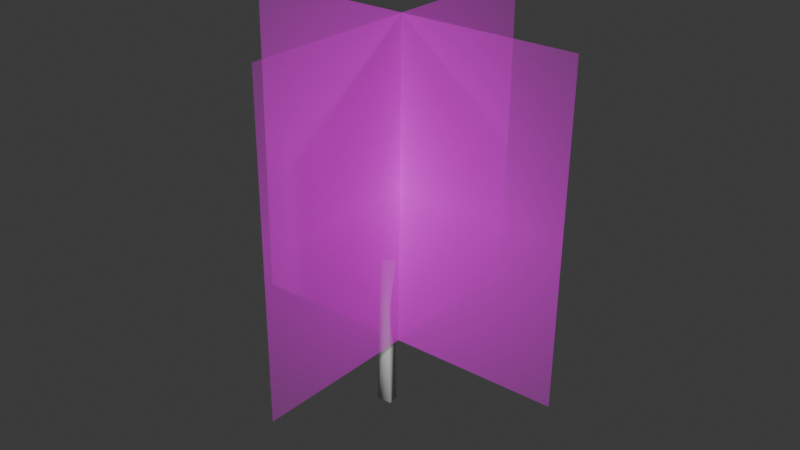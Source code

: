 # Source: Tree_optimized_.blend  (saved by Blender 4.0.36; exported with 4.5.12 LTS)
import bpy
from mathutils import Matrix  # noqa: F401  (used for matrix-valued properties, if any)

bpy.ops.wm.read_factory_settings(use_empty=True)
scene = bpy.context.scene
scene.name = 'Scene'

# ---- collections
col_collection = bpy.data.collections.new('Collection'); scene.collection.children.link(col_collection)

# ---- images (referenced by path relative to the original .blend; pixels are not part of the script)
import os
ASSET_DIR = os.environ.get("B2B_ASSET_DIR", "")  # directory of the original .blend (textures are referenced by path, not embedded)
HERE = os.path.dirname(os.path.abspath(__file__))  # packed textures are extracted next to this script under _unpacked/

def load_image(name, relpath, width, height, colorspace="sRGB"):
    """Load a texture the original file referenced (path relative to the .blend, or extracted next to this script)."""
    p = next((c for c in (os.path.join(HERE, relpath), os.path.join(ASSET_DIR, relpath)) if relpath and os.path.exists(c)), "")
    if p:
        img = bpy.data.images.load(p, check_existing=True)
        img.name = name
    else:  # same state as the original file: an image datablock whose file is absent (Cycles renders it pink)
        img = bpy.data.images.new(name, width, height)
        img.source = "FILE"
        img.filepath = "//" + (relpath or name)
    img.colorspace_settings.name = colorspace
    return img
img_treebillboard_png = load_image('TreeBillboard.png', 'TreeBillboard.png', 1024, 1024, 'sRGB')
img_treebillboard_png_001 = load_image('TreeBillboard.png.001', 'TreeBillboard.png', 1024, 1024, 'sRGB')

# ---- materials (node trees are filled in below, after node groups)
mat_treebillboard = bpy.data.materials.new('TreeBillboard')
mat_treebillboard.surface_render_method = 'BLENDED'
mat_treebillboard.blend_method = 'BLEND'
mat_treebillboard_001 = bpy.data.materials.new('TreeBillboard.001')
mat_treebillboard_001.surface_render_method = 'BLENDED'
mat_treebillboard_001.blend_method = 'BLEND'

# ---- material node trees
mat_treebillboard.use_nodes = True; mat_treebillboard.node_tree.nodes.clear()
_N = mat_treebillboard.node_tree.nodes; _L = mat_treebillboard.node_tree.links
n0 = _N.new('ShaderNodeOutputMaterial'); n0.name = 'Material Output'; n0.location = (300, 300)
n1 = _N.new('ShaderNodeTexImage'); n1.name = 'Image Texture'; n1.location = (-200, 300)
n1.image = img_treebillboard_png
n1.extension = 'CLIP'
n2 = _N.new('ShaderNodeBsdfPrincipled'); n2.name = 'Principled BSDF'; n2.location = (0, 300)
n2.inputs[3].default_value = 1.45
_L.new(n1.outputs[0], n2.inputs[0])
_L.new(n1.outputs[1], n2.inputs[4])
_L.new(n2.outputs[0], n0.inputs[0])
n0.is_active_output = True
mat_treebillboard_001.use_nodes = True; mat_treebillboard_001.node_tree.nodes.clear()
_N = mat_treebillboard_001.node_tree.nodes; _L = mat_treebillboard_001.node_tree.links
n0 = _N.new('ShaderNodeOutputMaterial'); n0.name = 'Material Output'; n0.location = (300, 300)
n1 = _N.new('ShaderNodeTexImage'); n1.name = 'Image Texture'; n1.location = (-200, 300)
n1.image = img_treebillboard_png_001
n1.extension = 'CLIP'
n2 = _N.new('ShaderNodeBsdfPrincipled'); n2.name = 'Principled BSDF'; n2.location = (0, 300)
n2.inputs[3].default_value = 1.45
_L.new(n1.outputs[0], n2.inputs[0])
_L.new(n1.outputs[1], n2.inputs[4])
_L.new(n2.outputs[0], n0.inputs[0])
n0.is_active_output = True

# ---- world
world_world = bpy.data.worlds.new('World'); scene.world = world_world
world_world.use_nodes = True; world_world.node_tree.nodes.clear()
_N = world_world.node_tree.nodes; _L = world_world.node_tree.links
n0 = _N.new('ShaderNodeOutputWorld'); n0.name = 'World Output'; n0.location = (300, 300)
n1 = _N.new('ShaderNodeBackground'); n1.name = 'Background'; n1.location = (10, 300)
n1.inputs[0].default_value = (0.05088, 0.05088, 0.05088, 1.0)
_L.new(n1.outputs[0], n0.inputs[0])
n0.is_active_output = True
world_world.color = (0.05088, 0.05088, 0.05088)
world_world.use_sun_shadow = False
world_world.sun_shadow_jitter_overblur = 0.0

# ---- meshes
me_plane_001 = bpy.data.meshes.new('Plane.001')
me_plane_001.from_pydata([(0.5438, -9.139, 0.3919), (-0.4005, -9.147, -0.1162), (-0.2753, -9.094, 0.4974), (0.4493, -9.112, -0.2295), (-0.2891, -2.737, -0.3363), (-0.2901, -3.344, 0.2639), (0.2629, -2.741, -0.326), (0.3794, -2.723, -0.006823), (-0.4041, -2.417, -0.05371), (0.2845, -3.482, 0.264), (0.05972, -0.192, 0.4615), (0.6027, -0.148, -0.1351), (0.02655, -0.1202, 0.03552), (0.74, -0.1246, 0.2139)], [], [(1, 0, 2), (4, 6, 3), (9, 5, 2, 0), (8, 12, 4), (7, 13, 9), (1, 3, 0), (1, 4, 3), (0, 7, 9), (7, 0, 3, 6), (1, 8, 4), (5, 8, 1, 2), (10, 12, 8, 5), (12, 11, 6, 4), (10, 5, 9, 13), (11, 13, 7, 6)])
me_plane_001.polygons.foreach_set('use_smooth', [True] * 15)
_uv = me_plane_001.uv_layers.new(name='UVMap')
_uv.uv.foreach_set('vector', [0.0, 0.7992, 1.0, 0.1841, 0.0, 0.0, 0.0, 1.0, 1.0, 1.0, 1.0, 1.0, 1.0, 0.0, 0.0, 0.0, 0.0, 0.0, 1.0, 0.1841, 0.0, 0.5, 0.0, 0.7502, 0.0, 1.0, 1.0, 0.5, 1.0, 0.4434, 1.0, 0.0, 0.0, 0.7992, 1.0, 1.0, 1.0, 0.1841, 0.0, 0.7992, 0.0, 1.0, 1.0, 1.0, 1.0, 0.1841, 1.0, 0.5, 1.0, 0.0, 1.0, 0.5, 1.0, 0.1841, 1.0, 1.0, 1.0, 1.0, 0.0, 0.7992, 0.0, 0.5, 0.0, 1.0, 0.0, 0.0, 0.0, 0.5, 0.0, 0.7992, 0.0, 0.0, 0.0, 0.0, 0.0, 0.7502, 0.0, 0.5, 0.0, 0.0, 0.0, 0.7502, 1.0, 1.0, 1.0, 1.0, 0.0, 1.0, 0.0, 0.0, 0.0, 0.0, 1.0, 0.0, 1.0, 0.4434, 1.0, 1.0, 1.0, 0.4434, 1.0, 0.5, 1.0, 1.0])
me_plane_001.materials.append(None)
me_plane_001.update()
me_treebillboard_001 = bpy.data.meshes.new('TreeBillboard.001')
me_treebillboard_001.from_pydata([(-0.8889, -0.5, 0.0), (0.8889, -0.5, 0.0), (-0.8889, 0.5, 0.0), (0.8889, 0.5, 0.0)], [], [(0, 1, 3, 2)])
_uv = me_treebillboard_001.uv_layers.new(name='UVMap')
_uv.uv.foreach_set('vector', [0.0, 0.0, 1.0, 0.0, 1.0, 1.0, 0.0, 1.0])
me_treebillboard_001.materials.append(mat_treebillboard)
me_treebillboard_001.update()
me_treebillboard_002 = bpy.data.meshes.new('TreeBillboard.002')
me_treebillboard_002.from_pydata([(-0.8889, -0.5, 0.0), (0.8889, -0.5, 0.0), (-0.8889, 0.5, 0.0), (0.8889, 0.5, 0.0)], [], [(0, 1, 3, 2)])
_uv = me_treebillboard_002.uv_layers.new(name='UVMap')
_uv.uv.foreach_set('vector', [0.0, 0.0, 1.0, 0.0, 1.0, 1.0, 0.0, 1.0])
me_treebillboard_002.materials.append(mat_treebillboard_001)
me_treebillboard_002.update()

# ---- objects
ob_tree_trunk = bpy.data.objects.new('Tree Trunk', me_plane_001)
ob_treebillboard = bpy.data.objects.new('TreeBillboard', me_treebillboard_001)
ob_treebillboard_001 = bpy.data.objects.new('TreeBillboard.001', me_treebillboard_002)

# ---- transforms, parenting, visibility, modifiers, constraints
ob_tree_trunk.location = (-0.1249, 0.05132, 9.157)
ob_tree_trunk.rotation_euler = (1.571, 0.0, 0.0)
_vg = ob_tree_trunk.vertex_groups.new(name='Group')
ob_treebillboard.location = (0.8253, 0.0, 13.14)
ob_treebillboard.rotation_euler = (-1.571, -3.148, -1.571)
ob_treebillboard.scale = (10.6, 17.88, 10.6)
ob_treebillboard_001.location = (0.8253, 0.0, 13.14)
ob_treebillboard_001.rotation_euler = (-1.585, -3.144, 3.159)
ob_treebillboard_001.scale = (10.6, 17.88, 10.6)

# ---- collection membership
col_collection.objects.link(ob_tree_trunk)
col_collection.objects.link(ob_treebillboard)
col_collection.objects.link(ob_treebillboard_001)

# ---- scene / render settings (as saved in the file)
scene.frame_start = 1; scene.frame_end = 250; scene.frame_set(1)
scene.render.engine = 'BLENDER_EEVEE_NEXT'
scene.cycles.sampling_pattern = 'TABULATED_SOBOL'
bpy.context.view_layer.update()

# ---- added for rendering (the .blend has no active camera and no usable light): camera, sun
cam_auto = bpy.data.cameras.new('AutoCamera')
cam_auto.lens = 50.0
cam_auto.sensor_width = 36.0
cam_auto.clip_end = 1000.0
ob_auto_camera = bpy.data.objects.new('AutoCamera', cam_auto)
scene.collection.objects.link(ob_auto_camera)
ob_auto_camera.location = (32.949, -38.5484, 36.7723)
ob_auto_camera.rotation_euler = (1.09748, -7.21219e-08, 0.694738)
scene.camera = ob_auto_camera
light_auto_sun = bpy.data.lights.new('AutoSun', 'SUN')
light_auto_sun.energy = 3.0
light_auto_sun.angle = 0.0523599
ob_auto_sun = bpy.data.objects.new('AutoSun', light_auto_sun)
scene.collection.objects.link(ob_auto_sun)
ob_auto_sun.rotation_euler = (0.872665, 0.174533, 0.523599)
bpy.context.view_layer.update()
